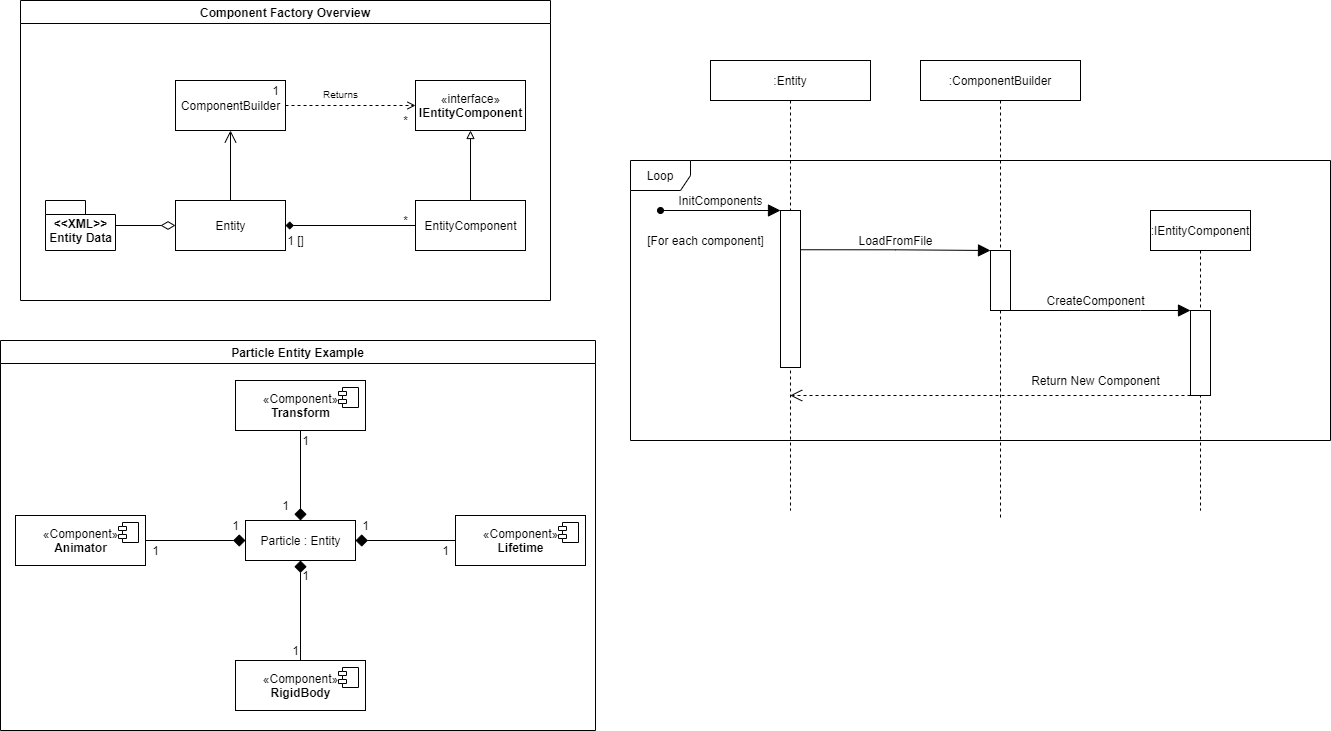

The diagram above was exported from draw.io. Its source (the exported page's mxGraphModel, read from the mxfile embedded in the PNG):
<mxGraphModel dx="1422" dy="882" grid="1" gridSize="10" guides="1" tooltips="1" connect="1" arrows="1" fold="1" page="1" pageScale="1" pageWidth="827" pageHeight="1169" math="0" shadow="0">
  <root>
    <mxCell id="0" />
    <mxCell id="1" parent="0" />
    <mxCell id="3rDOFQlrHLo5o7dS2LEC-71" value="Loop" style="shape=umlFrame;whiteSpace=wrap;html=1;" vertex="1" parent="1">
      <mxGeometry x="650" y="490" width="700" height="280" as="geometry" />
    </mxCell>
    <mxCell id="3rDOFQlrHLo5o7dS2LEC-1" value="Component Factory Overview" style="swimlane;" vertex="1" parent="1">
      <mxGeometry x="40" y="330" width="530" height="300" as="geometry" />
    </mxCell>
    <mxCell id="3rDOFQlrHLo5o7dS2LEC-6" value="Entity" style="html=1;" vertex="1" parent="3rDOFQlrHLo5o7dS2LEC-1">
      <mxGeometry x="155" y="200" width="110" height="50" as="geometry" />
    </mxCell>
    <mxCell id="3rDOFQlrHLo5o7dS2LEC-23" style="edgeStyle=orthogonalEdgeStyle;rounded=0;orthogonalLoop=1;jettySize=auto;html=1;entryX=1;entryY=0.5;entryDx=0;entryDy=0;endArrow=diamond;endFill=1;" edge="1" parent="3rDOFQlrHLo5o7dS2LEC-1" source="3rDOFQlrHLo5o7dS2LEC-11" target="3rDOFQlrHLo5o7dS2LEC-6">
      <mxGeometry relative="1" as="geometry" />
    </mxCell>
    <mxCell id="3rDOFQlrHLo5o7dS2LEC-11" value="EntityComponent" style="html=1;" vertex="1" parent="3rDOFQlrHLo5o7dS2LEC-1">
      <mxGeometry x="395" y="200" width="110" height="50" as="geometry" />
    </mxCell>
    <mxCell id="3rDOFQlrHLo5o7dS2LEC-12" value="ComponentBuilder" style="html=1;" vertex="1" parent="3rDOFQlrHLo5o7dS2LEC-1">
      <mxGeometry x="155" y="80" width="110" height="50" as="geometry" />
    </mxCell>
    <mxCell id="3rDOFQlrHLo5o7dS2LEC-13" style="edgeStyle=orthogonalEdgeStyle;rounded=0;orthogonalLoop=1;jettySize=auto;html=1;exitX=0.5;exitY=0;exitDx=0;exitDy=0;entryX=0.5;entryY=1;entryDx=0;entryDy=0;endArrow=open;endFill=0;endSize=10;targetPerimeterSpacing=0;" edge="1" parent="3rDOFQlrHLo5o7dS2LEC-1" source="3rDOFQlrHLo5o7dS2LEC-6" target="3rDOFQlrHLo5o7dS2LEC-12">
      <mxGeometry relative="1" as="geometry" />
    </mxCell>
    <mxCell id="3rDOFQlrHLo5o7dS2LEC-20" style="edgeStyle=orthogonalEdgeStyle;rounded=0;orthogonalLoop=1;jettySize=auto;html=1;entryX=0;entryY=0.5;entryDx=0;entryDy=0;endArrow=diamondThin;endFill=0;endSize=12;" edge="1" parent="3rDOFQlrHLo5o7dS2LEC-1" source="3rDOFQlrHLo5o7dS2LEC-19" target="3rDOFQlrHLo5o7dS2LEC-6">
      <mxGeometry relative="1" as="geometry" />
    </mxCell>
    <mxCell id="3rDOFQlrHLo5o7dS2LEC-19" value="&amp;lt;&amp;lt;XML&amp;gt;&amp;gt;&lt;br&gt;Entity Data" style="shape=folder;fontStyle=1;spacingTop=10;tabWidth=40;tabHeight=14;tabPosition=left;html=1;" vertex="1" parent="3rDOFQlrHLo5o7dS2LEC-1">
      <mxGeometry x="25" y="200" width="70" height="50" as="geometry" />
    </mxCell>
    <mxCell id="3rDOFQlrHLo5o7dS2LEC-21" value="«interface»&lt;br&gt;&lt;b&gt;IEntityComponent&lt;/b&gt;" style="html=1;" vertex="1" parent="3rDOFQlrHLo5o7dS2LEC-1">
      <mxGeometry x="395" y="80" width="110" height="50" as="geometry" />
    </mxCell>
    <mxCell id="3rDOFQlrHLo5o7dS2LEC-18" style="edgeStyle=orthogonalEdgeStyle;rounded=0;orthogonalLoop=1;jettySize=auto;html=1;entryX=0.5;entryY=1;entryDx=0;entryDy=0;endArrow=block;endFill=0;" edge="1" parent="3rDOFQlrHLo5o7dS2LEC-1" source="3rDOFQlrHLo5o7dS2LEC-11" target="3rDOFQlrHLo5o7dS2LEC-21">
      <mxGeometry relative="1" as="geometry">
        <mxPoint x="504.9999999999998" y="270" as="targetPoint" />
      </mxGeometry>
    </mxCell>
    <mxCell id="3rDOFQlrHLo5o7dS2LEC-22" style="edgeStyle=orthogonalEdgeStyle;rounded=0;orthogonalLoop=1;jettySize=auto;html=1;entryX=0;entryY=0.5;entryDx=0;entryDy=0;endArrow=open;endFill=0;dashed=1;" edge="1" parent="3rDOFQlrHLo5o7dS2LEC-1" source="3rDOFQlrHLo5o7dS2LEC-12" target="3rDOFQlrHLo5o7dS2LEC-21">
      <mxGeometry relative="1" as="geometry" />
    </mxCell>
    <mxCell id="3rDOFQlrHLo5o7dS2LEC-27" value="&lt;font style=&quot;font-size: 10px&quot;&gt;Returns&lt;/font&gt;" style="text;html=1;align=center;verticalAlign=middle;resizable=0;points=[];autosize=1;strokeColor=none;fillColor=none;" vertex="1" parent="3rDOFQlrHLo5o7dS2LEC-1">
      <mxGeometry x="295" y="83" width="50" height="20" as="geometry" />
    </mxCell>
    <mxCell id="3rDOFQlrHLo5o7dS2LEC-28" value="1" style="text;html=1;align=center;verticalAlign=middle;resizable=0;points=[];autosize=1;strokeColor=none;fillColor=none;" vertex="1" parent="3rDOFQlrHLo5o7dS2LEC-1">
      <mxGeometry x="245" y="80" width="20" height="20" as="geometry" />
    </mxCell>
    <mxCell id="3rDOFQlrHLo5o7dS2LEC-29" value="*" style="text;html=1;align=center;verticalAlign=middle;resizable=0;points=[];autosize=1;strokeColor=none;fillColor=none;" vertex="1" parent="3rDOFQlrHLo5o7dS2LEC-1">
      <mxGeometry x="375" y="110" width="20" height="20" as="geometry" />
    </mxCell>
    <mxCell id="3rDOFQlrHLo5o7dS2LEC-30" value="1 []" style="text;html=1;align=center;verticalAlign=middle;resizable=0;points=[];autosize=1;strokeColor=none;fillColor=none;" vertex="1" parent="3rDOFQlrHLo5o7dS2LEC-1">
      <mxGeometry x="260" y="230" width="30" height="20" as="geometry" />
    </mxCell>
    <mxCell id="3rDOFQlrHLo5o7dS2LEC-31" value="*" style="text;html=1;align=center;verticalAlign=middle;resizable=0;points=[];autosize=1;strokeColor=none;fillColor=none;" vertex="1" parent="3rDOFQlrHLo5o7dS2LEC-1">
      <mxGeometry x="375" y="210" width="20" height="20" as="geometry" />
    </mxCell>
    <mxCell id="3rDOFQlrHLo5o7dS2LEC-56" value=":Entity" style="shape=umlLifeline;perimeter=lifelinePerimeter;whiteSpace=wrap;html=1;container=1;collapsible=0;recursiveResize=0;outlineConnect=0;" vertex="1" parent="1">
      <mxGeometry x="730" y="390" width="160" height="450" as="geometry" />
    </mxCell>
    <mxCell id="3rDOFQlrHLo5o7dS2LEC-57" value="" style="rounded=0;whiteSpace=wrap;html=1;" vertex="1" parent="3rDOFQlrHLo5o7dS2LEC-56">
      <mxGeometry x="70" y="150" width="20" height="157" as="geometry" />
    </mxCell>
    <mxCell id="3rDOFQlrHLo5o7dS2LEC-60" value="InitComponents" style="text;html=1;align=center;verticalAlign=middle;resizable=0;points=[];autosize=1;strokeColor=none;fillColor=none;" vertex="1" parent="3rDOFQlrHLo5o7dS2LEC-56">
      <mxGeometry x="-40" y="130" width="100" height="20" as="geometry" />
    </mxCell>
    <mxCell id="3rDOFQlrHLo5o7dS2LEC-75" value="[For each component]" style="text;html=1;align=center;verticalAlign=middle;resizable=0;points=[];autosize=1;strokeColor=none;fillColor=none;" vertex="1" parent="3rDOFQlrHLo5o7dS2LEC-56">
      <mxGeometry x="-70" y="170" width="130" height="20" as="geometry" />
    </mxCell>
    <mxCell id="3rDOFQlrHLo5o7dS2LEC-58" value=":ComponentBuilder" style="shape=umlLifeline;perimeter=lifelinePerimeter;whiteSpace=wrap;html=1;container=1;collapsible=0;recursiveResize=0;outlineConnect=0;" vertex="1" parent="1">
      <mxGeometry x="940" y="390" width="160" height="460" as="geometry" />
    </mxCell>
    <mxCell id="3rDOFQlrHLo5o7dS2LEC-61" value="" style="rounded=0;whiteSpace=wrap;html=1;" vertex="1" parent="3rDOFQlrHLo5o7dS2LEC-58">
      <mxGeometry x="70" y="190" width="20" height="60" as="geometry" />
    </mxCell>
    <mxCell id="3rDOFQlrHLo5o7dS2LEC-59" value="" style="endArrow=block;html=1;endSize=10;targetPerimeterSpacing=0;entryX=0;entryY=0;entryDx=0;entryDy=0;endFill=1;startArrow=oval;startFill=1;" edge="1" parent="1" target="3rDOFQlrHLo5o7dS2LEC-57">
      <mxGeometry width="50" height="50" relative="1" as="geometry">
        <mxPoint x="680" y="540" as="sourcePoint" />
        <mxPoint x="710" y="530" as="targetPoint" />
      </mxGeometry>
    </mxCell>
    <mxCell id="3rDOFQlrHLo5o7dS2LEC-63" style="edgeStyle=orthogonalEdgeStyle;rounded=0;orthogonalLoop=1;jettySize=auto;html=1;exitX=1;exitY=0.25;exitDx=0;exitDy=0;entryX=0;entryY=0;entryDx=0;entryDy=0;startArrow=none;startFill=0;endArrow=block;endFill=1;endSize=10;targetPerimeterSpacing=0;" edge="1" parent="1" source="3rDOFQlrHLo5o7dS2LEC-57" target="3rDOFQlrHLo5o7dS2LEC-61">
      <mxGeometry relative="1" as="geometry">
        <Array as="points">
          <mxPoint x="915" y="579" />
          <mxPoint x="1010" y="580" />
        </Array>
      </mxGeometry>
    </mxCell>
    <mxCell id="3rDOFQlrHLo5o7dS2LEC-64" value="LoadFromFile" style="text;html=1;align=center;verticalAlign=middle;resizable=0;points=[];autosize=1;strokeColor=none;fillColor=none;" vertex="1" parent="1">
      <mxGeometry x="870" y="560" width="90" height="20" as="geometry" />
    </mxCell>
    <mxCell id="3rDOFQlrHLo5o7dS2LEC-66" value=":IEntityComponent" style="shape=umlLifeline;perimeter=lifelinePerimeter;whiteSpace=wrap;html=1;container=1;collapsible=0;recursiveResize=0;outlineConnect=0;" vertex="1" parent="1">
      <mxGeometry x="1170" y="540" width="100" height="300" as="geometry" />
    </mxCell>
    <mxCell id="3rDOFQlrHLo5o7dS2LEC-67" value="" style="rounded=0;whiteSpace=wrap;html=1;" vertex="1" parent="3rDOFQlrHLo5o7dS2LEC-66">
      <mxGeometry x="40" y="100" width="20" height="85" as="geometry" />
    </mxCell>
    <mxCell id="3rDOFQlrHLo5o7dS2LEC-68" style="edgeStyle=orthogonalEdgeStyle;rounded=0;orthogonalLoop=1;jettySize=auto;html=1;exitX=1;exitY=1;exitDx=0;exitDy=0;entryX=0;entryY=0;entryDx=0;entryDy=0;startArrow=none;startFill=0;endArrow=block;endFill=1;endSize=10;targetPerimeterSpacing=0;" edge="1" parent="1" source="3rDOFQlrHLo5o7dS2LEC-61" target="3rDOFQlrHLo5o7dS2LEC-67">
      <mxGeometry relative="1" as="geometry">
        <Array as="points">
          <mxPoint x="1160" y="640" />
          <mxPoint x="1160" y="640" />
        </Array>
      </mxGeometry>
    </mxCell>
    <mxCell id="3rDOFQlrHLo5o7dS2LEC-69" value="CreateComponent" style="text;html=1;align=center;verticalAlign=middle;resizable=0;points=[];autosize=1;strokeColor=none;fillColor=none;" vertex="1" parent="1">
      <mxGeometry x="1060" y="620" width="110" height="20" as="geometry" />
    </mxCell>
    <mxCell id="3rDOFQlrHLo5o7dS2LEC-70" style="edgeStyle=orthogonalEdgeStyle;rounded=0;orthogonalLoop=1;jettySize=auto;html=1;exitX=0;exitY=1;exitDx=0;exitDy=0;startArrow=none;startFill=0;endArrow=open;endFill=0;endSize=10;targetPerimeterSpacing=0;dashed=1;" edge="1" parent="1" source="3rDOFQlrHLo5o7dS2LEC-67">
      <mxGeometry relative="1" as="geometry">
        <mxPoint x="809.6666666666667" y="725" as="targetPoint" />
        <Array as="points">
          <mxPoint x="1130" y="725" />
          <mxPoint x="1130" y="725" />
        </Array>
      </mxGeometry>
    </mxCell>
    <mxCell id="3rDOFQlrHLo5o7dS2LEC-73" value="Return New Component" style="text;html=1;align=center;verticalAlign=middle;resizable=0;points=[];autosize=1;strokeColor=none;fillColor=none;" vertex="1" parent="1">
      <mxGeometry x="1045" y="700" width="140" height="20" as="geometry" />
    </mxCell>
    <mxCell id="3rDOFQlrHLo5o7dS2LEC-74" value="Particle Entity Example" style="swimlane;" vertex="1" parent="1">
      <mxGeometry x="20" y="670" width="595" height="390" as="geometry" />
    </mxCell>
    <mxCell id="3rDOFQlrHLo5o7dS2LEC-32" value="Particle : Entity" style="html=1;" vertex="1" parent="3rDOFQlrHLo5o7dS2LEC-74">
      <mxGeometry x="245" y="180" width="110" height="40" as="geometry" />
    </mxCell>
    <mxCell id="3rDOFQlrHLo5o7dS2LEC-46" style="edgeStyle=orthogonalEdgeStyle;rounded=0;orthogonalLoop=1;jettySize=auto;html=1;entryX=1;entryY=0.5;entryDx=0;entryDy=0;endArrow=diamond;endFill=1;endSize=10;targetPerimeterSpacing=0;" edge="1" parent="3rDOFQlrHLo5o7dS2LEC-74" source="3rDOFQlrHLo5o7dS2LEC-33" target="3rDOFQlrHLo5o7dS2LEC-32">
      <mxGeometry relative="1" as="geometry" />
    </mxCell>
    <mxCell id="3rDOFQlrHLo5o7dS2LEC-33" value="«Component»&lt;br&gt;&lt;b&gt;Lifetime&lt;/b&gt;" style="html=1;dropTarget=0;" vertex="1" parent="3rDOFQlrHLo5o7dS2LEC-74">
      <mxGeometry x="455" y="175" width="130" height="50" as="geometry" />
    </mxCell>
    <mxCell id="3rDOFQlrHLo5o7dS2LEC-34" value="" style="shape=module;jettyWidth=8;jettyHeight=4;" vertex="1" parent="3rDOFQlrHLo5o7dS2LEC-33">
      <mxGeometry x="1" width="20" height="20" relative="1" as="geometry">
        <mxPoint x="-27" y="7" as="offset" />
      </mxGeometry>
    </mxCell>
    <mxCell id="3rDOFQlrHLo5o7dS2LEC-43" style="edgeStyle=orthogonalEdgeStyle;rounded=0;orthogonalLoop=1;jettySize=auto;html=1;entryX=0;entryY=0.5;entryDx=0;entryDy=0;endArrow=diamond;endFill=1;endSize=10;targetPerimeterSpacing=0;" edge="1" parent="3rDOFQlrHLo5o7dS2LEC-74" source="3rDOFQlrHLo5o7dS2LEC-35" target="3rDOFQlrHLo5o7dS2LEC-32">
      <mxGeometry relative="1" as="geometry" />
    </mxCell>
    <mxCell id="3rDOFQlrHLo5o7dS2LEC-35" value="«Component»&lt;br&gt;&lt;b&gt;Animator&lt;/b&gt;" style="html=1;dropTarget=0;" vertex="1" parent="3rDOFQlrHLo5o7dS2LEC-74">
      <mxGeometry x="15" y="175" width="130" height="50" as="geometry" />
    </mxCell>
    <mxCell id="3rDOFQlrHLo5o7dS2LEC-36" value="" style="shape=module;jettyWidth=8;jettyHeight=4;" vertex="1" parent="3rDOFQlrHLo5o7dS2LEC-35">
      <mxGeometry x="1" width="20" height="20" relative="1" as="geometry">
        <mxPoint x="-27" y="7" as="offset" />
      </mxGeometry>
    </mxCell>
    <mxCell id="3rDOFQlrHLo5o7dS2LEC-45" style="edgeStyle=orthogonalEdgeStyle;rounded=0;orthogonalLoop=1;jettySize=auto;html=1;entryX=0.5;entryY=1;entryDx=0;entryDy=0;endArrow=diamond;endFill=1;endSize=10;targetPerimeterSpacing=0;" edge="1" parent="3rDOFQlrHLo5o7dS2LEC-74" source="3rDOFQlrHLo5o7dS2LEC-37" target="3rDOFQlrHLo5o7dS2LEC-32">
      <mxGeometry relative="1" as="geometry" />
    </mxCell>
    <mxCell id="3rDOFQlrHLo5o7dS2LEC-37" value="«Component»&lt;br&gt;&lt;b&gt;RigidBody&lt;/b&gt;" style="html=1;dropTarget=0;" vertex="1" parent="3rDOFQlrHLo5o7dS2LEC-74">
      <mxGeometry x="235" y="320" width="130" height="50" as="geometry" />
    </mxCell>
    <mxCell id="3rDOFQlrHLo5o7dS2LEC-38" value="" style="shape=module;jettyWidth=8;jettyHeight=4;" vertex="1" parent="3rDOFQlrHLo5o7dS2LEC-37">
      <mxGeometry x="1" width="20" height="20" relative="1" as="geometry">
        <mxPoint x="-27" y="7" as="offset" />
      </mxGeometry>
    </mxCell>
    <mxCell id="3rDOFQlrHLo5o7dS2LEC-44" style="edgeStyle=orthogonalEdgeStyle;rounded=0;orthogonalLoop=1;jettySize=auto;html=1;exitX=0.5;exitY=1;exitDx=0;exitDy=0;entryX=0.5;entryY=0;entryDx=0;entryDy=0;endArrow=diamond;endFill=1;endSize=10;targetPerimeterSpacing=0;" edge="1" parent="3rDOFQlrHLo5o7dS2LEC-74" source="3rDOFQlrHLo5o7dS2LEC-41" target="3rDOFQlrHLo5o7dS2LEC-32">
      <mxGeometry relative="1" as="geometry" />
    </mxCell>
    <mxCell id="3rDOFQlrHLo5o7dS2LEC-41" value="«Component»&lt;br&gt;&lt;b&gt;Transform&lt;/b&gt;" style="html=1;dropTarget=0;" vertex="1" parent="3rDOFQlrHLo5o7dS2LEC-74">
      <mxGeometry x="235" y="40" width="130" height="50" as="geometry" />
    </mxCell>
    <mxCell id="3rDOFQlrHLo5o7dS2LEC-42" value="" style="shape=module;jettyWidth=8;jettyHeight=4;" vertex="1" parent="3rDOFQlrHLo5o7dS2LEC-41">
      <mxGeometry x="1" width="20" height="20" relative="1" as="geometry">
        <mxPoint x="-27" y="7" as="offset" />
      </mxGeometry>
    </mxCell>
    <mxCell id="3rDOFQlrHLo5o7dS2LEC-47" value="1" style="text;html=1;align=center;verticalAlign=middle;resizable=0;points=[];autosize=1;strokeColor=none;fillColor=none;" vertex="1" parent="3rDOFQlrHLo5o7dS2LEC-74">
      <mxGeometry x="225" y="175" width="20" height="20" as="geometry" />
    </mxCell>
    <mxCell id="3rDOFQlrHLo5o7dS2LEC-48" value="1" style="text;html=1;align=center;verticalAlign=middle;resizable=0;points=[];autosize=1;strokeColor=none;fillColor=none;" vertex="1" parent="3rDOFQlrHLo5o7dS2LEC-74">
      <mxGeometry x="145" y="200" width="20" height="20" as="geometry" />
    </mxCell>
    <mxCell id="3rDOFQlrHLo5o7dS2LEC-50" value="1" style="text;html=1;align=center;verticalAlign=middle;resizable=0;points=[];autosize=1;strokeColor=none;fillColor=none;" vertex="1" parent="3rDOFQlrHLo5o7dS2LEC-74">
      <mxGeometry x="275" y="155" width="20" height="20" as="geometry" />
    </mxCell>
    <mxCell id="3rDOFQlrHLo5o7dS2LEC-51" value="1" style="text;html=1;align=center;verticalAlign=middle;resizable=0;points=[];autosize=1;strokeColor=none;fillColor=none;" vertex="1" parent="3rDOFQlrHLo5o7dS2LEC-74">
      <mxGeometry x="295" y="90" width="20" height="20" as="geometry" />
    </mxCell>
    <mxCell id="3rDOFQlrHLo5o7dS2LEC-52" value="1" style="text;html=1;align=center;verticalAlign=middle;resizable=0;points=[];autosize=1;strokeColor=none;fillColor=none;" vertex="1" parent="3rDOFQlrHLo5o7dS2LEC-74">
      <mxGeometry x="285" y="300" width="20" height="20" as="geometry" />
    </mxCell>
    <mxCell id="3rDOFQlrHLo5o7dS2LEC-53" value="1" style="text;html=1;align=center;verticalAlign=middle;resizable=0;points=[];autosize=1;strokeColor=none;fillColor=none;" vertex="1" parent="3rDOFQlrHLo5o7dS2LEC-74">
      <mxGeometry x="295" y="225" width="20" height="20" as="geometry" />
    </mxCell>
    <mxCell id="3rDOFQlrHLo5o7dS2LEC-54" value="1" style="text;html=1;align=center;verticalAlign=middle;resizable=0;points=[];autosize=1;strokeColor=none;fillColor=none;" vertex="1" parent="3rDOFQlrHLo5o7dS2LEC-74">
      <mxGeometry x="355" y="175" width="20" height="20" as="geometry" />
    </mxCell>
    <mxCell id="3rDOFQlrHLo5o7dS2LEC-55" value="1" style="text;html=1;align=center;verticalAlign=middle;resizable=0;points=[];autosize=1;strokeColor=none;fillColor=none;" vertex="1" parent="3rDOFQlrHLo5o7dS2LEC-74">
      <mxGeometry x="435" y="200" width="20" height="20" as="geometry" />
    </mxCell>
  </root>
</mxGraphModel>